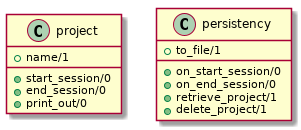

The diagram above was rendered by PlantUML. Its source (embedded in the PNG):
@startuml
class project {
    {field} +name/1
    {method} +start_session/0
    {method} +end_session/0
    {method} +print_out/0
}

class persistency {
    {field} +to_file/1
    {method} +on_start_session/0
    {method} +on_end_session/0
    {method} +retrieve_project/1
    {method} +delete_project/1
}

@enduml